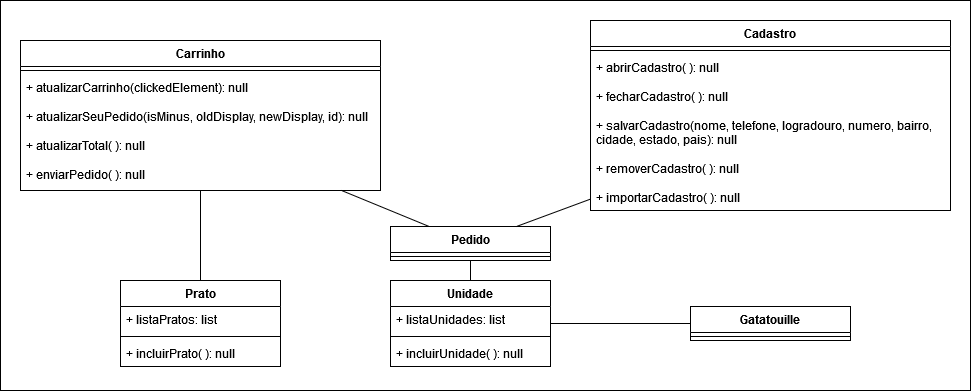

The diagram above was exported from draw.io. Its source (the exported page's mxGraphModel, read from the mxfile embedded in the PNG):
<mxGraphModel dx="3090" dy="868" grid="1" gridSize="10" guides="1" tooltips="1" connect="1" arrows="1" fold="1" page="1" pageScale="1" pageWidth="850" pageHeight="1100" math="0" shadow="0">
  <root>
    <mxCell id="0" />
    <mxCell id="1" parent="0" />
    <mxCell id="GDP78K8K5B_oaPz5CsnR-35" value="" style="rounded=0;whiteSpace=wrap;html=1;shadow=0;" vertex="1" parent="1">
      <mxGeometry x="-130" y="120" width="970" height="390" as="geometry" />
    </mxCell>
    <mxCell id="GDP78K8K5B_oaPz5CsnR-2" value="Carrinho" style="swimlane;fontStyle=1;align=center;verticalAlign=top;childLayout=stackLayout;horizontal=1;startSize=26;horizontalStack=0;resizeParent=1;resizeParentMax=0;resizeLast=0;collapsible=1;marginBottom=0;whiteSpace=wrap;html=1;" vertex="1" parent="1">
      <mxGeometry x="-110" y="160" width="360" height="150" as="geometry">
        <mxRectangle x="-140" y="110" width="90" height="30" as="alternateBounds" />
      </mxGeometry>
    </mxCell>
    <mxCell id="GDP78K8K5B_oaPz5CsnR-4" value="" style="line;strokeWidth=1;fillColor=none;align=left;verticalAlign=middle;spacingTop=-1;spacingLeft=3;spacingRight=3;rotatable=0;labelPosition=right;points=[];portConstraint=eastwest;strokeColor=inherit;" vertex="1" parent="GDP78K8K5B_oaPz5CsnR-2">
      <mxGeometry y="26" width="360" height="8" as="geometry" />
    </mxCell>
    <mxCell id="GDP78K8K5B_oaPz5CsnR-5" value="&lt;div&gt;+ atualizarCarrinho(clickedElement): null&lt;/div&gt;&lt;div&gt;&lt;br&gt;&lt;/div&gt;&lt;div&gt;+ atualizarSeuPedido(isMinus, oldDisplay, newDisplay, id): null&lt;/div&gt;&lt;div&gt;&lt;br&gt;&lt;/div&gt;&lt;div&gt;&lt;div&gt;&lt;div&gt;+ atualizarTotal( ): null&lt;/div&gt;&lt;div&gt;&lt;br&gt;&lt;/div&gt;+ enviarPedido( ): null&lt;/div&gt;&lt;/div&gt;" style="text;strokeColor=none;fillColor=none;align=left;verticalAlign=top;spacingLeft=4;spacingRight=4;overflow=hidden;rotatable=0;points=[[0,0.5],[1,0.5]];portConstraint=eastwest;whiteSpace=wrap;html=1;" vertex="1" parent="GDP78K8K5B_oaPz5CsnR-2">
      <mxGeometry y="34" width="360" height="116" as="geometry" />
    </mxCell>
    <mxCell id="GDP78K8K5B_oaPz5CsnR-6" value="Cadastro" style="swimlane;fontStyle=1;align=center;verticalAlign=top;childLayout=stackLayout;horizontal=1;startSize=26;horizontalStack=0;resizeParent=1;resizeParentMax=0;resizeLast=0;collapsible=1;marginBottom=0;whiteSpace=wrap;html=1;" vertex="1" parent="1">
      <mxGeometry x="460" y="140" width="360" height="190" as="geometry">
        <mxRectangle x="140" y="110" width="90" height="30" as="alternateBounds" />
      </mxGeometry>
    </mxCell>
    <mxCell id="GDP78K8K5B_oaPz5CsnR-8" value="" style="line;strokeWidth=1;fillColor=none;align=left;verticalAlign=middle;spacingTop=-1;spacingLeft=3;spacingRight=3;rotatable=0;labelPosition=right;points=[];portConstraint=eastwest;strokeColor=inherit;" vertex="1" parent="GDP78K8K5B_oaPz5CsnR-6">
      <mxGeometry y="26" width="360" height="8" as="geometry" />
    </mxCell>
    <mxCell id="GDP78K8K5B_oaPz5CsnR-9" value="&lt;div&gt;+ abrirCadastro( ): null&lt;/div&gt;&lt;div&gt;&lt;br&gt;&lt;/div&gt;&lt;div&gt;+ fecharCadastro( ): null&lt;/div&gt;&lt;div&gt;&lt;br&gt;&lt;/div&gt;&lt;div&gt;+ salvarCadastro(nome, telefone, logradouro, numero, bairro, cidade, estado, pais): null&lt;/div&gt;&lt;div&gt;&lt;br&gt;&lt;/div&gt;&lt;div&gt;+ removerCadastro( ): null&lt;/div&gt;&lt;div&gt;&lt;br&gt;&lt;/div&gt;&lt;div&gt;+ importarCadastro( ): null&lt;br&gt;&lt;/div&gt;" style="text;strokeColor=none;fillColor=none;align=left;verticalAlign=top;spacingLeft=4;spacingRight=4;overflow=hidden;rotatable=0;points=[[0,0.5],[1,0.5]];portConstraint=eastwest;whiteSpace=wrap;html=1;" vertex="1" parent="GDP78K8K5B_oaPz5CsnR-6">
      <mxGeometry y="34" width="360" height="156" as="geometry" />
    </mxCell>
    <mxCell id="GDP78K8K5B_oaPz5CsnR-10" value="Prato" style="swimlane;fontStyle=1;align=center;verticalAlign=top;childLayout=stackLayout;horizontal=1;startSize=26;horizontalStack=0;resizeParent=1;resizeParentMax=0;resizeLast=0;collapsible=1;marginBottom=0;whiteSpace=wrap;html=1;" vertex="1" parent="1">
      <mxGeometry x="-10" y="400" width="160" height="86" as="geometry" />
    </mxCell>
    <mxCell id="GDP78K8K5B_oaPz5CsnR-11" value="+ listaPratos: list" style="text;strokeColor=none;fillColor=none;align=left;verticalAlign=top;spacingLeft=4;spacingRight=4;overflow=hidden;rotatable=0;points=[[0,0.5],[1,0.5]];portConstraint=eastwest;whiteSpace=wrap;html=1;" vertex="1" parent="GDP78K8K5B_oaPz5CsnR-10">
      <mxGeometry y="26" width="160" height="26" as="geometry" />
    </mxCell>
    <mxCell id="GDP78K8K5B_oaPz5CsnR-12" value="" style="line;strokeWidth=1;fillColor=none;align=left;verticalAlign=middle;spacingTop=-1;spacingLeft=3;spacingRight=3;rotatable=0;labelPosition=right;points=[];portConstraint=eastwest;strokeColor=inherit;" vertex="1" parent="GDP78K8K5B_oaPz5CsnR-10">
      <mxGeometry y="52" width="160" height="8" as="geometry" />
    </mxCell>
    <mxCell id="GDP78K8K5B_oaPz5CsnR-13" value="&lt;div&gt;+ incluirPrato( ): null&lt;/div&gt;" style="text;strokeColor=none;fillColor=none;align=left;verticalAlign=top;spacingLeft=4;spacingRight=4;overflow=hidden;rotatable=0;points=[[0,0.5],[1,0.5]];portConstraint=eastwest;whiteSpace=wrap;html=1;" vertex="1" parent="GDP78K8K5B_oaPz5CsnR-10">
      <mxGeometry y="60" width="160" height="26" as="geometry" />
    </mxCell>
    <mxCell id="GDP78K8K5B_oaPz5CsnR-14" value="Unidade" style="swimlane;fontStyle=1;align=center;verticalAlign=top;childLayout=stackLayout;horizontal=1;startSize=26;horizontalStack=0;resizeParent=1;resizeParentMax=0;resizeLast=0;collapsible=1;marginBottom=0;whiteSpace=wrap;html=1;" vertex="1" parent="1">
      <mxGeometry x="260" y="400" width="160" height="86" as="geometry" />
    </mxCell>
    <mxCell id="GDP78K8K5B_oaPz5CsnR-15" value="+ listaUnidades: list" style="text;strokeColor=none;fillColor=none;align=left;verticalAlign=top;spacingLeft=4;spacingRight=4;overflow=hidden;rotatable=0;points=[[0,0.5],[1,0.5]];portConstraint=eastwest;whiteSpace=wrap;html=1;" vertex="1" parent="GDP78K8K5B_oaPz5CsnR-14">
      <mxGeometry y="26" width="160" height="26" as="geometry" />
    </mxCell>
    <mxCell id="GDP78K8K5B_oaPz5CsnR-16" value="" style="line;strokeWidth=1;fillColor=none;align=left;verticalAlign=middle;spacingTop=-1;spacingLeft=3;spacingRight=3;rotatable=0;labelPosition=right;points=[];portConstraint=eastwest;strokeColor=inherit;" vertex="1" parent="GDP78K8K5B_oaPz5CsnR-14">
      <mxGeometry y="52" width="160" height="8" as="geometry" />
    </mxCell>
    <mxCell id="GDP78K8K5B_oaPz5CsnR-17" value="&lt;div&gt;+ incluirUnidade( ): null&lt;/div&gt;" style="text;strokeColor=none;fillColor=none;align=left;verticalAlign=top;spacingLeft=4;spacingRight=4;overflow=hidden;rotatable=0;points=[[0,0.5],[1,0.5]];portConstraint=eastwest;whiteSpace=wrap;html=1;" vertex="1" parent="GDP78K8K5B_oaPz5CsnR-14">
      <mxGeometry y="60" width="160" height="26" as="geometry" />
    </mxCell>
    <mxCell id="GDP78K8K5B_oaPz5CsnR-19" value="&lt;div&gt;Pedido&lt;/div&gt;" style="swimlane;fontStyle=1;align=center;verticalAlign=top;childLayout=stackLayout;horizontal=1;startSize=26;horizontalStack=0;resizeParent=1;resizeParentMax=0;resizeLast=0;collapsible=1;marginBottom=0;whiteSpace=wrap;html=1;" vertex="1" parent="1">
      <mxGeometry x="260" y="346" width="160" height="34" as="geometry" />
    </mxCell>
    <mxCell id="GDP78K8K5B_oaPz5CsnR-21" value="" style="line;strokeWidth=1;fillColor=none;align=left;verticalAlign=middle;spacingTop=-1;spacingLeft=3;spacingRight=3;rotatable=0;labelPosition=right;points=[];portConstraint=eastwest;strokeColor=inherit;" vertex="1" parent="GDP78K8K5B_oaPz5CsnR-19">
      <mxGeometry y="26" width="160" height="8" as="geometry" />
    </mxCell>
    <mxCell id="GDP78K8K5B_oaPz5CsnR-26" value="" style="endArrow=none;html=1;rounded=0;" edge="1" parent="1" source="GDP78K8K5B_oaPz5CsnR-19" target="GDP78K8K5B_oaPz5CsnR-9">
      <mxGeometry width="50" height="50" relative="1" as="geometry">
        <mxPoint x="400" y="350" as="sourcePoint" />
        <mxPoint x="450" y="300" as="targetPoint" />
      </mxGeometry>
    </mxCell>
    <mxCell id="GDP78K8K5B_oaPz5CsnR-27" value="" style="endArrow=none;html=1;rounded=0;" edge="1" parent="1" source="GDP78K8K5B_oaPz5CsnR-19" target="GDP78K8K5B_oaPz5CsnR-5">
      <mxGeometry width="50" height="50" relative="1" as="geometry">
        <mxPoint x="400" y="350" as="sourcePoint" />
        <mxPoint x="450" y="300" as="targetPoint" />
      </mxGeometry>
    </mxCell>
    <mxCell id="GDP78K8K5B_oaPz5CsnR-28" value="" style="endArrow=none;html=1;rounded=0;" edge="1" parent="1" source="GDP78K8K5B_oaPz5CsnR-10" target="GDP78K8K5B_oaPz5CsnR-5">
      <mxGeometry width="50" height="50" relative="1" as="geometry">
        <mxPoint x="400" y="350" as="sourcePoint" />
        <mxPoint x="450" y="300" as="targetPoint" />
      </mxGeometry>
    </mxCell>
    <mxCell id="GDP78K8K5B_oaPz5CsnR-29" value="&lt;div&gt;Gatatouille&lt;/div&gt;" style="swimlane;fontStyle=1;align=center;verticalAlign=top;childLayout=stackLayout;horizontal=1;startSize=26;horizontalStack=0;resizeParent=1;resizeParentMax=0;resizeLast=0;collapsible=1;marginBottom=0;whiteSpace=wrap;html=1;" vertex="1" parent="1">
      <mxGeometry x="560" y="426" width="160" height="34" as="geometry" />
    </mxCell>
    <mxCell id="GDP78K8K5B_oaPz5CsnR-30" value="" style="line;strokeWidth=1;fillColor=none;align=left;verticalAlign=middle;spacingTop=-1;spacingLeft=3;spacingRight=3;rotatable=0;labelPosition=right;points=[];portConstraint=eastwest;strokeColor=inherit;" vertex="1" parent="GDP78K8K5B_oaPz5CsnR-29">
      <mxGeometry y="26" width="160" height="8" as="geometry" />
    </mxCell>
    <mxCell id="GDP78K8K5B_oaPz5CsnR-32" value="" style="endArrow=none;html=1;rounded=0;" edge="1" parent="1" source="GDP78K8K5B_oaPz5CsnR-14" target="GDP78K8K5B_oaPz5CsnR-19">
      <mxGeometry width="50" height="50" relative="1" as="geometry">
        <mxPoint x="400" y="440" as="sourcePoint" />
        <mxPoint x="450" y="390" as="targetPoint" />
      </mxGeometry>
    </mxCell>
    <mxCell id="GDP78K8K5B_oaPz5CsnR-33" value="" style="endArrow=none;html=1;rounded=0;" edge="1" parent="1" source="GDP78K8K5B_oaPz5CsnR-29" target="GDP78K8K5B_oaPz5CsnR-14">
      <mxGeometry width="50" height="50" relative="1" as="geometry">
        <mxPoint x="400" y="440" as="sourcePoint" />
        <mxPoint x="450" y="390" as="targetPoint" />
      </mxGeometry>
    </mxCell>
  </root>
</mxGraphModel>